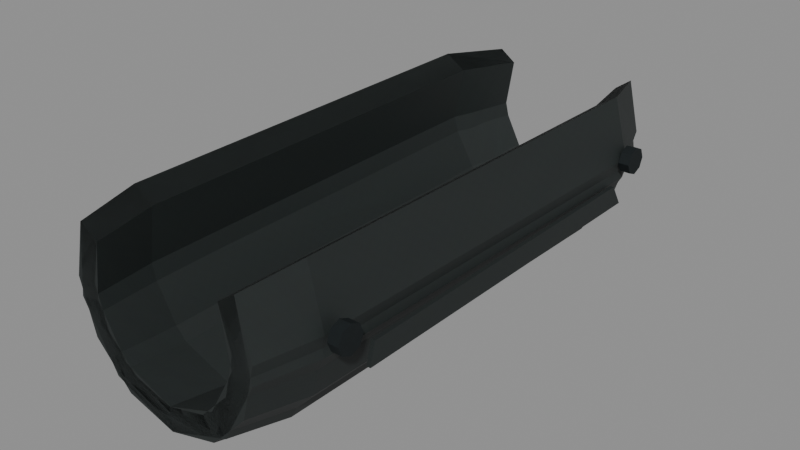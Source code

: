 # Source: val_guard.blend  (saved by Blender 5.2.45; exported with 4.5.12 LTS)
import bpy
from mathutils import Matrix  # noqa: F401  (used for matrix-valued properties, if any)

bpy.ops.wm.read_factory_settings(use_empty=True)
scene = bpy.context.scene
scene.name = 'Secondary_val_guard'

# ---- images (referenced by path relative to the original .blend; pixels are not part of the script)
import os
ASSET_DIR = os.environ.get("B2B_ASSET_DIR", "")  # directory of the original .blend (textures are referenced by path, not embedded)
HERE = os.path.dirname(os.path.abspath(__file__))  # packed textures are extracted next to this script under _unpacked/

def load_image(name, relpath, width, height, colorspace="sRGB"):
    """Load a texture the original file referenced (path relative to the .blend, or extracted next to this script)."""
    p = next((c for c in (os.path.join(HERE, relpath), os.path.join(ASSET_DIR, relpath)) if relpath and os.path.exists(c)), "")
    if p:
        img = bpy.data.images.load(p, check_existing=True)
        img.name = name
    else:  # same state as the original file: an image datablock whose file is absent (Cycles renders it pink)
        img = bpy.data.images.new(name, width, height)
        img.source = "FILE"
        img.filepath = "//" + (relpath or name)
    img.colorspace_settings.name = colorspace
    return img
img_raid_secondary_polymer_base = load_image('RAID_secondary_polymer_base', '_unpacked/polymer-base.69e68936.png', 256, 256, 'sRGB')
img_raid_secondary_steel_base = load_image('RAID_secondary_steel_base', '_unpacked/steel-base.8abb7652.png', 256, 256, 'sRGB')

# ---- materials (node trees are filled in below, after node groups)
mat_raid_secondary_original_polymer = bpy.data.materials.new('RAID_Secondary_Original_polymer')
mat_raid_secondary_original_polymer.diffuse_color = (0.115, 0.14, 0.137, 1.0)
mat_raid_secondary_original_steel = bpy.data.materials.new('RAID_Secondary_Original_steel')
mat_raid_secondary_original_steel.diffuse_color = (0.16, 0.183, 0.19, 1.0)

# ---- material node trees
mat_raid_secondary_original_polymer.use_nodes = True; mat_raid_secondary_original_polymer.node_tree.nodes.clear()
_N = mat_raid_secondary_original_polymer.node_tree.nodes; _L = mat_raid_secondary_original_polymer.node_tree.links
n0 = _N.new('ShaderNodeBsdfPrincipled'); n0.name = 'Principled BSDF'; n0.location = (-200, 100)
n0.inputs[2].default_value = 0.68
n0.inputs[10].default_value = 0.005
n1 = _N.new('ShaderNodeOutputMaterial'); n1.name = 'Material Output'; n1.location = (200, 100)
n2 = _N.new('ShaderNodeTexImage'); n2.name = 'Image Texture'; n2.location = (0, 0)
n2.image = img_raid_secondary_polymer_base
_L.new(n0.outputs[0], n1.inputs[0])
_L.new(n2.outputs[0], n0.inputs[0])
n1.is_active_output = True
mat_raid_secondary_original_steel.use_nodes = True; mat_raid_secondary_original_steel.node_tree.nodes.clear()
_N = mat_raid_secondary_original_steel.node_tree.nodes; _L = mat_raid_secondary_original_steel.node_tree.links
n0 = _N.new('ShaderNodeBsdfPrincipled'); n0.name = 'Principled BSDF'; n0.location = (-200, 100)
n0.inputs[1].default_value = 0.76
n0.inputs[2].default_value = 0.68
n0.inputs[10].default_value = 0.005
n1 = _N.new('ShaderNodeOutputMaterial'); n1.name = 'Material Output'; n1.location = (200, 100)
n2 = _N.new('ShaderNodeTexImage'); n2.name = 'Image Texture'; n2.location = (0, 0)
n2.image = img_raid_secondary_steel_base
_L.new(n0.outputs[0], n1.inputs[0])
_L.new(n2.outputs[0], n0.inputs[0])
n1.is_active_output = True

# ---- meshes
me_val_guard_contoured_open_shell = bpy.data.meshes.new('val_guard_contoured_open_shell')
me_val_guard_contoured_open_shell.from_pydata([(-0.02905, 0.0191, -0.07), (-0.03354, 4.677e-18, -0.07), (-0.02905, -0.0191, -0.07), (-0.01677, -0.03308, -0.07), (-6.161e-18, -0.03819, -0.07), (0.01677, -0.03308, -0.07), (0.02905, -0.0191, -0.07), (0.03354, -9.354e-18, -0.07), (0.02905, 0.0191, -0.07), (0.02297, 0.0147, -0.07), (0.02652, -7.199e-18, -0.07), (0.02297, -0.0147, -0.07), (0.01326, -0.02545, -0.07), (-4.872e-18, -0.02939, -0.07), (-0.01326, -0.02545, -0.07), (-0.02297, -0.0147, -0.07), (-0.02652, 3.599e-18, -0.07), (-0.02297, 0.0147, -0.07), (-0.03724, 0.0217, -0.045), (-0.043, 5.315e-18, -0.045), (-0.03724, -0.0217, -0.045), (-0.0215, -0.03759, -0.045), (-7.899e-18, -0.0434, -0.045), (0.0215, -0.03759, -0.045), (0.03724, -0.0217, -0.045), (0.043, -1.063e-17, -0.045), (0.03724, 0.0217, -0.045), (0.02944, 0.0167, -0.045), (0.034, -8.181e-18, -0.045), (0.02944, -0.0167, -0.045), (0.017, -0.02893, -0.045), (-6.246e-18, -0.0334, -0.045), (-0.017, -0.02893, -0.045), (-0.02944, -0.0167, -0.045), (-0.034, 4.09e-18, -0.045), (-0.02944, 0.0167, -0.045), (-0.035, 0.0217, 0.108), (-0.04042, 5.315e-18, 0.108), (-0.035, -0.0217, 0.108), (-0.02021, -0.03759, 0.108), (-7.425e-18, -0.0434, 0.108), (0.02021, -0.03759, 0.108), (0.035, -0.0217, 0.108), (0.04042, -1.063e-17, 0.108), (0.035, 0.0217, 0.108), (0.02768, 0.0167, 0.108), (0.03196, -8.181e-18, 0.108), (0.02768, -0.0167, 0.108), (0.01598, -0.02893, 0.108), (-5.871e-18, -0.0334, 0.108), (-0.01598, -0.02893, 0.108), (-0.02768, -0.0167, 0.108), (-0.03196, 4.09e-18, 0.108), (-0.02768, 0.0167, 0.108), (-0.03128, 0.0191, 0.13), (-0.03612, 4.677e-18, 0.13), (-0.03128, -0.0191, 0.13), (-0.01806, -0.03308, 0.13), (-6.635e-18, -0.03819, 0.13), (0.01806, -0.03308, 0.13), (0.03128, -0.0191, 0.13), (0.03612, -9.354e-18, 0.13), (0.03128, 0.0191, 0.13), (0.02473, 0.0147, 0.13), (0.02856, -7.199e-18, 0.13), (0.02473, -0.0147, 0.13), (0.01428, -0.02545, 0.13), (-5.246e-18, -0.02939, 0.13), (-0.01428, -0.02545, 0.13), (-0.02473, -0.0147, 0.13), (-0.02856, 3.599e-18, 0.13), (-0.02473, 0.0147, 0.13), (-0.04475, -0.01519, -0.04), (-0.04475, -0.01519, 0.095), (-0.04475, -0.00719, 0.093), (-0.04475, -0.00719, -0.035), (-0.04325, -0.01519, -0.04), (-0.04325, -0.01519, 0.095), (-0.04325, -0.00719, 0.093), (-0.04325, -0.00719, -0.035), (0.04325, -0.01519, -0.04), (0.04325, -0.01519, 0.095), (0.04325, -0.00719, 0.093), (0.04325, -0.00719, -0.035), (0.04475, -0.01519, -0.04), (0.04475, -0.01519, 0.095), (0.04475, -0.00719, 0.093), (0.04475, -0.00719, -0.035)], [], [(0, 1, 19, 18), (1, 2, 20, 19), (2, 3, 21, 20), (3, 4, 22, 21), (4, 5, 23, 22), (5, 6, 24, 23), (6, 7, 25, 24), (7, 8, 26, 25), (8, 9, 27, 26), (9, 10, 28, 27), (10, 11, 29, 28), (11, 12, 30, 29), (12, 13, 31, 30), (13, 14, 32, 31), (14, 15, 33, 32), (15, 16, 34, 33), (16, 17, 35, 34), (17, 0, 18, 35), (18, 19, 37, 36), (19, 20, 38, 37), (20, 21, 39, 38), (21, 22, 40, 39), (22, 23, 41, 40), (23, 24, 42, 41), (24, 25, 43, 42), (25, 26, 44, 43), (26, 27, 45, 44), (27, 28, 46, 45), (28, 29, 47, 46), (29, 30, 48, 47), (30, 31, 49, 48), (31, 32, 50, 49), (32, 33, 51, 50), (33, 34, 52, 51), (34, 35, 53, 52), (35, 18, 36, 53), (36, 37, 55, 54), (37, 38, 56, 55), (38, 39, 57, 56), (39, 40, 58, 57), (40, 41, 59, 58), (41, 42, 60, 59), (42, 43, 61, 60), (43, 44, 62, 61), (44, 45, 63, 62), (45, 46, 64, 63), (46, 47, 65, 64), (47, 48, 66, 65), (48, 49, 67, 66), (49, 50, 68, 67), (50, 51, 69, 68), (51, 52, 70, 69), (52, 53, 71, 70), (53, 36, 54, 71), (17, 16, 15, 14, 13, 12, 11, 10, 9, 8, 7, 6, 5, 4, 3, 2, 1, 0), (54, 55, 56, 57, 58, 59, 60, 61, 62, 63, 64, 65, 66, 67, 68, 69, 70, 71), (72, 76, 77, 73), (73, 77, 78, 74), (74, 78, 79, 75), (75, 79, 76, 72), (74, 72, 73), (76, 78, 77), (75, 72, 74), (76, 79, 78), (80, 84, 85, 81), (81, 85, 86, 82), (82, 86, 87, 83), (83, 87, 84, 80), (82, 80, 81), (84, 86, 85), (83, 80, 82), (84, 87, 86)])
_uv = me_val_guard_contoured_open_shell.uv_layers.new(name='UVMap')
_uv.uv.foreach_set('vector', [0.0, 0.0, 0.04359, 0.0, 0.04989, 0.05556, 0.0, 0.05556, 0.04359, 0.0, 0.08719, 0.0, 0.09979, 0.05556, 0.04989, 0.05556, 0.08719, 0.0, 0.1285, 0.0, 0.1495, 0.05556, 0.09979, 0.05556, 0.1285, 0.0, 0.1675, 0.0, 0.199, 0.05556, 0.1495, 0.05556, 0.1675, 0.0, 0.2065, 0.0, 0.2485, 0.05556, 0.199, 0.05556, 0.2065, 0.0, 0.2478, 0.0, 0.2982, 0.05556, 0.2485, 0.05556, 0.2478, 0.0, 0.2914, 0.0, 0.3481, 0.05556, 0.2982, 0.05556, 0.2914, 0.0, 0.335, 0.0, 0.3979, 0.05556, 0.3481, 0.05556, 0.335, 0.0, 0.3517, 0.0, 0.4185, 0.05556, 0.3979, 0.05556, 0.3517, 0.0, 0.3853, 0.0, 0.457, 0.05556, 0.4185, 0.05556, 0.3853, 0.0, 0.4189, 0.0, 0.4955, 0.05556, 0.457, 0.05556, 0.4189, 0.0, 0.4511, 0.0, 0.5342, 0.05556, 0.4955, 0.05556, 0.4511, 0.0, 0.4818, 0.0, 0.5733, 0.05556, 0.5342, 0.05556, 0.4818, 0.0, 0.5125, 0.0, 0.6124, 0.05556, 0.5733, 0.05556, 0.5125, 0.0, 0.5447, 0.0, 0.6511, 0.05556, 0.6124, 0.05556, 0.5447, 0.0, 0.5783, 0.0, 0.6896, 0.05556, 0.6511, 0.05556, 0.5783, 0.0, 0.6119, 0.0, 0.7281, 0.05556, 0.6896, 0.05556, 0.6119, 0.0, 0.6286, 0.0, 0.7486, 0.05556, 0.7281, 0.05556, 0.0, 0.05556, 0.04989, 0.05556, 0.0497, 0.3956, 0.0, 0.3956, 0.04989, 0.05556, 0.09979, 0.05556, 0.0994, 0.3956, 0.0497, 0.3956, 0.09979, 0.05556, 0.1495, 0.05556, 0.1476, 0.3956, 0.0994, 0.3956, 0.1495, 0.05556, 0.199, 0.05556, 0.1944, 0.3956, 0.1476, 0.3956, 0.199, 0.05556, 0.2485, 0.05556, 0.2411, 0.3956, 0.1944, 0.3956, 0.2485, 0.05556, 0.2982, 0.05556, 0.2893, 0.3956, 0.2411, 0.3956, 0.2982, 0.05556, 0.3481, 0.05556, 0.339, 0.3956, 0.2893, 0.3956, 0.3481, 0.05556, 0.3979, 0.05556, 0.3887, 0.3956, 0.339, 0.3956, 0.3979, 0.05556, 0.4185, 0.05556, 0.4085, 0.3956, 0.3887, 0.3956, 0.4185, 0.05556, 0.457, 0.05556, 0.4468, 0.3956, 0.4085, 0.3956, 0.457, 0.05556, 0.4955, 0.05556, 0.4851, 0.3956, 0.4468, 0.3956, 0.4955, 0.05556, 0.5342, 0.05556, 0.5227, 0.3956, 0.4851, 0.3956, 0.5342, 0.05556, 0.5733, 0.05556, 0.5596, 0.3956, 0.5227, 0.3956, 0.5733, 0.05556, 0.6124, 0.05556, 0.5964, 0.3956, 0.5596, 0.3956, 0.6124, 0.05556, 0.6511, 0.05556, 0.634, 0.3956, 0.5964, 0.3956, 0.6511, 0.05556, 0.6896, 0.05556, 0.6724, 0.3956, 0.634, 0.3956, 0.6896, 0.05556, 0.7281, 0.05556, 0.7107, 0.3956, 0.6724, 0.3956, 0.7281, 0.05556, 0.7486, 0.05556, 0.7304, 0.3956, 0.7107, 0.3956, 0.0, 0.3956, 0.0497, 0.3956, 0.04378, 0.4444, 0.0, 0.4444, 0.0497, 0.3956, 0.0994, 0.3956, 0.08755, 0.4444, 0.04378, 0.4444, 0.0994, 0.3956, 0.1476, 0.3956, 0.1303, 0.4444, 0.08755, 0.4444, 0.1476, 0.3956, 0.1944, 0.3956, 0.172, 0.4444, 0.1303, 0.4444, 0.1944, 0.3956, 0.2411, 0.3956, 0.2137, 0.4444, 0.172, 0.4444, 0.2411, 0.3956, 0.2893, 0.3956, 0.2565, 0.4444, 0.2137, 0.4444, 0.2893, 0.3956, 0.339, 0.3956, 0.3003, 0.4444, 0.2565, 0.4444, 0.339, 0.3956, 0.3887, 0.3956, 0.344, 0.4444, 0.3003, 0.4444, 0.3887, 0.3956, 0.4085, 0.3956, 0.3616, 0.4444, 0.344, 0.4444, 0.4085, 0.3956, 0.4468, 0.3956, 0.3953, 0.4444, 0.3616, 0.4444, 0.4468, 0.3956, 0.4851, 0.3956, 0.4291, 0.4444, 0.3953, 0.4444, 0.4851, 0.3956, 0.5227, 0.3956, 0.4624, 0.4444, 0.4291, 0.4444, 0.5227, 0.3956, 0.5596, 0.3956, 0.4953, 0.4444, 0.4624, 0.4444, 0.5596, 0.3956, 0.5964, 0.3956, 0.5282, 0.4444, 0.4953, 0.4444, 0.5964, 0.3956, 0.634, 0.3956, 0.5616, 0.4444, 0.5282, 0.4444, 0.634, 0.3956, 0.6724, 0.3956, 0.5953, 0.4444, 0.5616, 0.4444, 0.6724, 0.3956, 0.7107, 0.3956, 0.6291, 0.4444, 0.5953, 0.4444, 0.7107, 0.3956, 0.7304, 0.3956, 0.6466, 0.4444, 0.6291, 0.4444, -0.05104, 0.03266, -0.05893, 7.999e-18, -0.05104, -0.03266, -0.02947, -0.05656, -1.083e-17, -0.06532, 0.02947, -0.05656, 0.05104, -0.03266, 0.05893, -1.6e-17, 0.05104, 0.03266, 0.06455, 0.04244, 0.07453, -2.079e-17, 0.06455, -0.04244, 0.03727, -0.0735, -1.369e-17, -0.08487, -0.03727, -0.0735, -0.06455, -0.04244, -0.07453, 1.039e-17, -0.06455, 0.04244, -0.06951, 0.04244, -0.08027, 1.039e-17, -0.06951, -0.04244, -0.04013, -0.0735, -1.474e-17, -0.08487, 0.04013, -0.0735, 0.06951, -0.04244, 0.08027, -2.079e-17, 0.06951, 0.04244, 0.05496, 0.03266, 0.06347, -1.6e-17, 0.05496, -0.03266, 0.03173, -0.05656, -1.166e-17, -0.06532, -0.03173, -0.05656, -0.05496, -0.03266, -0.06347, 7.999e-18, -0.05496, 0.03266, -0.001667, -0.08889, 0.001667, -0.08889, 0.001667, 0.2111, -0.001667, 0.2111, -0.001667, -0.03376, 0.001667, -0.03376, 0.001667, -0.01598, -0.001667, -0.01598, -0.001667, 0.2067, 0.001667, 0.2067, 0.001667, -0.07778, -0.001667, -0.07778, -0.001667, -0.01598, 0.001667, -0.01598, 0.001667, -0.03376, -0.001667, -0.03376, -0.01598, 0.2067, -0.03376, -0.08889, -0.03376, 0.2111, -0.03376, -0.08889, -0.01598, 0.2067, -0.03376, 0.2111, -0.01598, -0.07778, -0.03376, -0.08889, -0.01598, 0.2067, -0.03376, -0.08889, -0.01598, -0.07778, -0.01598, 0.2067, -0.001667, -0.08889, 0.001667, -0.08889, 0.001667, 0.2111, -0.001667, 0.2111, -0.001667, -0.03376, 0.001667, -0.03376, 0.001667, -0.01598, -0.001667, -0.01598, -0.001667, 0.2067, 0.001667, 0.2067, 0.001667, -0.07778, -0.001667, -0.07778, -0.001667, -0.01598, 0.001667, -0.01598, 0.001667, -0.03376, -0.001667, -0.03376, -0.01598, 0.2067, -0.03376, -0.08889, -0.03376, 0.2111, -0.03376, -0.08889, -0.01598, 0.2067, -0.03376, 0.2111, -0.01598, -0.07778, -0.03376, -0.08889, -0.01598, 0.2067, -0.03376, -0.08889, -0.01598, -0.07778, -0.01598, 0.2067])
me_val_guard_contoured_open_shell.materials.append(mat_raid_secondary_original_polymer)
me_val_guard_contoured_open_shell.update()
me_val_guard_pin = bpy.data.meshes.new('val_guard_pin')
me_val_guard_pin.from_pydata([(0.043, 0.005, 0.0), (0.043, 0.003536, 0.003536), (0.043, 3.062e-19, 0.005), (0.043, -0.003536, 0.003536), (0.043, -0.005, 6.123e-19), (0.043, -0.003536, -0.003536), (0.043, -9.185e-19, -0.005), (0.043, 0.003536, -0.003536), (0.047, 0.005, 0.0), (0.047, 0.003536, 0.003536), (0.047, 3.062e-19, 0.005), (0.047, -0.003536, 0.003536), (0.047, -0.005, 6.123e-19), (0.047, -0.003536, -0.003536), (0.047, -9.185e-19, -0.005), (0.047, 0.003536, -0.003536), (0.043, 0.005, 0.15), (0.043, 0.003536, 0.1535), (0.043, -1.132e-08, 0.155), (0.043, -0.003536, 0.1535), (0.043, -0.005, 0.15), (0.043, -0.003536, 0.1465), (0.043, -1.132e-08, 0.145), (0.043, 0.003536, 0.1465), (0.047, 0.005, 0.15), (0.047, 0.003536, 0.1535), (0.047, -1.132e-08, 0.155), (0.047, -0.003536, 0.1535), (0.047, -0.005, 0.15), (0.047, -0.003536, 0.1465), (0.047, -1.132e-08, 0.145), (0.047, 0.003536, 0.1465)], [], [(0, 1, 9, 8), (1, 2, 10, 9), (2, 3, 11, 10), (3, 4, 12, 11), (4, 5, 13, 12), (5, 6, 14, 13), (6, 7, 15, 14), (7, 0, 8, 15), (7, 6, 5, 4, 3, 2, 1, 0), (8, 9, 10, 11, 12, 13, 14, 15), (16, 17, 25, 24), (17, 18, 26, 25), (18, 19, 27, 26), (19, 20, 28, 27), (20, 21, 29, 28), (21, 22, 30, 29), (22, 23, 31, 30), (23, 16, 24, 31), (23, 22, 21, 20, 19, 18, 17, 16), (24, 25, 26, 27, 28, 29, 30, 31)])
_uv = me_val_guard_pin.uv_layers.new(name='UVMap')
_uv.uv.foreach_set('vector', [0.0, 0.0, 0.008504, 0.0, 0.008504, 0.008889, 0.0, 0.008889, 0.008504, 0.0, 0.01701, 0.0, 0.01701, 0.008889, 0.008504, 0.008889, 0.01701, 0.0, 0.02551, 0.0, 0.02551, 0.008889, 0.01701, 0.008889, 0.02551, 0.0, 0.03402, 0.0, 0.03402, 0.008889, 0.02551, 0.008889, 0.03402, 0.0, 0.04252, 0.0, 0.04252, 0.008889, 0.03402, 0.008889, 0.04252, 0.0, 0.05102, 0.0, 0.05102, 0.008889, 0.04252, 0.008889, 0.05102, 0.0, 0.05953, 0.0, 0.05953, 0.008889, 0.05102, 0.008889, 0.05953, 0.0, 0.06803, 0.0, 0.06803, 0.008889, 0.05953, 0.008889, 0.007857, -0.007857, -2.041e-18, -0.01111, -0.007857, -0.007857, -0.01111, 1.361e-18, -0.007857, 0.007857, 6.804e-19, 0.01111, 0.007857, 0.007857, 0.01111, 0.0, 0.01111, 0.0, 0.007857, 0.007857, 6.804e-19, 0.01111, -0.007857, 0.007857, -0.01111, 1.361e-18, -0.007857, -0.007857, -2.041e-18, -0.01111, 0.007857, -0.007857, 0.0, 0.0, 0.008504, 0.0, 0.008504, 0.008889, 0.0, 0.008889, 0.008504, 0.0, 0.01701, 0.0, 0.01701, 0.008889, 0.008504, 0.008889, 0.01701, 0.0, 0.02551, 0.0, 0.02551, 0.008889, 0.01701, 0.008889, 0.02551, 0.0, 0.03402, 0.0, 0.03402, 0.008889, 0.02551, 0.008889, 0.03402, 0.0, 0.04252, 0.0, 0.04252, 0.008889, 0.03402, 0.008889, 0.04252, 0.0, 0.05102, 0.0, 0.05102, 0.008889, 0.04252, 0.008889, 0.05102, 0.0, 0.05953, 0.0, 0.05953, 0.008889, 0.05102, 0.008889, 0.05953, 0.0, 0.06803, 0.0, 0.06803, 0.008889, 0.05953, 0.008889, 0.007857, -0.007857, -2.041e-18, -0.01111, -0.007857, -0.007857, -0.01111, 1.361e-18, -0.007857, 0.007857, 6.804e-19, 0.01111, 0.007857, 0.007857, 0.01111, 0.0, 0.01111, 0.0, 0.007857, 0.007857, 6.804e-19, 0.01111, -0.007857, 0.007857, -0.01111, 1.361e-18, -0.007857, -0.007857, -2.041e-18, -0.01111, 0.007857, -0.007857])
me_val_guard_pin.materials.append(mat_raid_secondary_original_steel)
me_val_guard_pin.update()
me_val_guard_contoured_open_shell_001 = bpy.data.meshes.new('val_guard_contoured_open_shell.001')
me_val_guard_contoured_open_shell_001.from_pydata([(-0.02905, 0.0191, -0.07), (-0.03303, -0.006632, -0.07), (-0.02156, -0.02926, -0.07), (-6.161e-18, -0.03819, -0.07), (0.02156, -0.02926, -0.07), (0.03303, -0.006632, -0.07), (0.02905, 0.0191, -0.07), (0.02297, 0.0147, -0.07), (0.02612, -0.005104, -0.07), (0.01705, -0.02252, -0.07), (-4.872e-18, -0.02939, -0.07), (-0.01705, -0.02252, -0.07), (-0.02612, -0.005104, -0.07), (-0.02297, 0.0147, -0.07), (-0.03724, 0.0217, -0.045), (-0.04235, -0.007536, -0.045), (-0.02764, -0.03325, -0.045), (-7.899e-18, -0.0434, -0.045), (0.02764, -0.03325, -0.045), (0.04235, -0.007536, -0.045), (0.03724, 0.0217, -0.045), (0.02944, 0.0167, -0.045), (0.03348, -0.0058, -0.045), (0.02185, -0.02559, -0.045), (-6.246e-18, -0.0334, -0.045), (-0.02185, -0.02559, -0.045), (-0.03348, -0.0058, -0.045), (-0.02944, 0.0167, -0.045), (-0.035, 0.0217, 0.108), (-0.03981, -0.007536, 0.108), (-0.02598, -0.03325, 0.108), (-7.425e-18, -0.0434, 0.108), (0.02598, -0.03325, 0.108), (0.03981, -0.007536, 0.108), (0.035, 0.0217, 0.108), (0.02768, 0.0167, 0.108), (0.03147, -0.0058, 0.108), (0.02054, -0.02559, 0.108), (-5.871e-18, -0.0334, 0.108), (-0.02054, -0.02559, 0.108), (-0.03147, -0.0058, 0.108), (-0.02768, 0.0167, 0.108), (-0.03128, 0.0191, 0.13), (-0.03557, -0.006632, 0.13), (-0.02322, -0.02926, 0.13), (-6.635e-18, -0.03819, 0.13), (0.02322, -0.02926, 0.13), (0.03557, -0.006632, 0.13), (0.03128, 0.0191, 0.13), (0.02473, 0.0147, 0.13), (0.02813, -0.005104, 0.13), (0.01836, -0.02252, 0.13), (-5.246e-18, -0.02939, 0.13), (-0.01836, -0.02252, 0.13), (-0.02813, -0.005104, 0.13), (-0.02473, 0.0147, 0.13)], [], [(0, 1, 15, 14), (1, 2, 16, 15), (2, 3, 17, 16), (3, 4, 18, 17), (4, 5, 19, 18), (5, 6, 20, 19), (6, 7, 21, 20), (7, 8, 22, 21), (8, 9, 23, 22), (9, 10, 24, 23), (10, 11, 25, 24), (11, 12, 26, 25), (12, 13, 27, 26), (13, 0, 14, 27), (14, 15, 29, 28), (15, 16, 30, 29), (16, 17, 31, 30), (17, 18, 32, 31), (18, 19, 33, 32), (19, 20, 34, 33), (20, 21, 35, 34), (21, 22, 36, 35), (22, 23, 37, 36), (23, 24, 38, 37), (24, 25, 39, 38), (25, 26, 40, 39), (26, 27, 41, 40), (27, 14, 28, 41), (28, 29, 43, 42), (29, 30, 44, 43), (30, 31, 45, 44), (31, 32, 46, 45), (32, 33, 47, 46), (33, 34, 48, 47), (34, 35, 49, 48), (35, 36, 50, 49), (36, 37, 51, 50), (37, 38, 52, 51), (38, 39, 53, 52), (39, 40, 54, 53), (40, 41, 55, 54), (41, 28, 42, 55), (13, 12, 11, 10, 9, 8, 7, 6, 5, 4, 3, 2, 1, 0), (42, 43, 44, 45, 46, 47, 48, 49, 50, 51, 52, 53, 54, 55)])
_uv = me_val_guard_contoured_open_shell_001.uv_layers.new(name='UVMap')
_uv.uv.foreach_set('vector', [0.0, 0.0, 0.05785, 0.0, 0.06595, 0.05556, 0.0, 0.05556, 0.05785, 0.0, 0.1142, 0.0, 0.1318, 0.05556, 0.06595, 0.05556, 0.1142, 0.0, 0.1661, 0.0, 0.1972, 0.05556, 0.1318, 0.05556, 0.1661, 0.0, 0.2179, 0.0, 0.2626, 0.05556, 0.1972, 0.05556, 0.2179, 0.0, 0.2743, 0.0, 0.3285, 0.05556, 0.2626, 0.05556, 0.2743, 0.0, 0.3322, 0.0, 0.3944, 0.05556, 0.3285, 0.05556, 0.3322, 0.0, 0.3488, 0.0, 0.415, 0.05556, 0.3944, 0.05556, 0.3488, 0.0, 0.3934, 0.0, 0.4658, 0.05556, 0.415, 0.05556, 0.3934, 0.0, 0.437, 0.0, 0.5168, 0.05556, 0.4658, 0.05556, 0.437, 0.0, 0.4779, 0.0, 0.5684, 0.05556, 0.5168, 0.05556, 0.4779, 0.0, 0.5187, 0.0, 0.62, 0.05556, 0.5684, 0.05556, 0.5187, 0.0, 0.5624, 0.0, 0.671, 0.05556, 0.62, 0.05556, 0.5624, 0.0, 0.6069, 0.0, 0.7217, 0.05556, 0.671, 0.05556, 0.6069, 0.0, 0.6236, 0.0, 0.7423, 0.05556, 0.7217, 0.05556, 0.0, 0.05556, 0.06595, 0.05556, 0.06584, 0.3956, 0.0, 0.3956, 0.06595, 0.05556, 0.1318, 0.05556, 0.1307, 0.3956, 0.06584, 0.3956, 0.1318, 0.05556, 0.1972, 0.05556, 0.1927, 0.3956, 0.1307, 0.3956, 0.1972, 0.05556, 0.2626, 0.05556, 0.2547, 0.3956, 0.1927, 0.3956, 0.2626, 0.05556, 0.3285, 0.05556, 0.3196, 0.3956, 0.2547, 0.3956, 0.3285, 0.05556, 0.3944, 0.05556, 0.3854, 0.3956, 0.3196, 0.3956, 0.3944, 0.05556, 0.415, 0.05556, 0.4051, 0.3956, 0.3854, 0.3956, 0.415, 0.05556, 0.4658, 0.05556, 0.4558, 0.3956, 0.4051, 0.3956, 0.4658, 0.05556, 0.5168, 0.05556, 0.506, 0.3956, 0.4558, 0.3956, 0.5168, 0.05556, 0.5684, 0.05556, 0.5549, 0.3956, 0.506, 0.3956, 0.5684, 0.05556, 0.62, 0.05556, 0.6037, 0.3956, 0.5549, 0.3956, 0.62, 0.05556, 0.671, 0.05556, 0.654, 0.3956, 0.6037, 0.3956, 0.671, 0.05556, 0.7217, 0.05556, 0.7047, 0.3956, 0.654, 0.3956, 0.7217, 0.05556, 0.7423, 0.05556, 0.7244, 0.3956, 0.7047, 0.3956, 0.0, 0.3956, 0.06584, 0.3956, 0.05796, 0.4444, 0.0, 0.4444, 0.06584, 0.3956, 0.1307, 0.3956, 0.1152, 0.4444, 0.05796, 0.4444, 0.1307, 0.3956, 0.1927, 0.3956, 0.1705, 0.4444, 0.1152, 0.4444, 0.1927, 0.3956, 0.2547, 0.3956, 0.2258, 0.4444, 0.1705, 0.4444, 0.2547, 0.3956, 0.3196, 0.3956, 0.2831, 0.4444, 0.2258, 0.4444, 0.3196, 0.3956, 0.3854, 0.3956, 0.3411, 0.4444, 0.2831, 0.4444, 0.3854, 0.3956, 0.4051, 0.3956, 0.3586, 0.4444, 0.3411, 0.4444, 0.4051, 0.3956, 0.4558, 0.3956, 0.4032, 0.4444, 0.3586, 0.4444, 0.4558, 0.3956, 0.506, 0.3956, 0.4476, 0.4444, 0.4032, 0.4444, 0.506, 0.3956, 0.5549, 0.3956, 0.4912, 0.4444, 0.4476, 0.4444, 0.5549, 0.3956, 0.6037, 0.3956, 0.5347, 0.4444, 0.4912, 0.4444, 0.6037, 0.3956, 0.654, 0.3956, 0.5791, 0.4444, 0.5347, 0.4444, 0.654, 0.3956, 0.7047, 0.3956, 0.6237, 0.4444, 0.5791, 0.4444, 0.7047, 0.3956, 0.7244, 0.3956, 0.6413, 0.4444, 0.6237, 0.4444, -0.05104, 0.03266, -0.05804, -0.01134, -0.03788, -0.05003, -1.083e-17, -0.06532, 0.03788, -0.05003, 0.05804, -0.01134, 0.05104, 0.03266, 0.06455, 0.04244, 0.0734, -0.01474, 0.04791, -0.06502, -1.369e-17, -0.08487, -0.04791, -0.06502, -0.0734, -0.01474, -0.06455, 0.04244, -0.06951, 0.04244, -0.07905, -0.01474, -0.05159, -0.06502, -1.474e-17, -0.08487, 0.05159, -0.06502, 0.07905, -0.01474, 0.06951, 0.04244, 0.05496, 0.03266, 0.0625, -0.01134, 0.0408, -0.05003, -1.166e-17, -0.06532, -0.0408, -0.05003, -0.0625, -0.01134, -0.05496, 0.03266])
me_val_guard_contoured_open_shell_001.materials.append(mat_raid_secondary_original_polymer)
me_val_guard_contoured_open_shell_001.update()

# ---- objects
ob_handguard__val_guard_lod0_raid_secondary_original_polymer = bpy.data.objects.new('handguard__val_guard_LOD0_RAID_Secondary_Original_polymer', me_val_guard_contoured_open_shell)
ob_handguard__val_guard_lod0_raid_secondary_original_steel = bpy.data.objects.new('handguard__val_guard_LOD0_RAID_Secondary_Original_steel', me_val_guard_pin)
ob_handguard__val_guard_lod1_raid_secondary_original_polymer = bpy.data.objects.new('handguard__val_guard_LOD1_RAID_Secondary_Original_polymer', me_val_guard_contoured_open_shell_001)

# ---- transforms, parenting, visibility, modifiers, constraints
ob_handguard__val_guard_lod0_raid_secondary_original_polymer.location = (0.0, 0.0, 0.0)
ob_handguard__val_guard_lod0_raid_secondary_original_polymer.rotation_euler = (1.571, -0.0, 0.0)
ob_handguard__val_guard_lod0_raid_secondary_original_steel.location = (0.0, 0.045, 0.0)
ob_handguard__val_guard_lod0_raid_secondary_original_steel.rotation_euler = (1.571, -0.0, 0.0)
ob_handguard__val_guard_lod1_raid_secondary_original_polymer.location = (0.0, 0.0, 0.0)
ob_handguard__val_guard_lod1_raid_secondary_original_polymer.rotation_euler = (1.571, -0.0, 0.0)

# ---- collection membership
scene.collection.objects.link(ob_handguard__val_guard_lod0_raid_secondary_original_polymer)
scene.collection.objects.link(ob_handguard__val_guard_lod0_raid_secondary_original_steel)
scene.collection.objects.link(ob_handguard__val_guard_lod1_raid_secondary_original_polymer)

# ---- scene / render settings (as saved in the file)
scene.frame_start = 1; scene.frame_end = 250; scene.frame_set(1)
scene.render.engine = 'BLENDER_EEVEE_NEXT'
scene.render.image_settings.exr_codec = 'NONE'
scene.render.use_bake_clear = False
scene.render.bake_margin = 0
scene.render.bake_bias = 0.0
scene.render.bake_samples = 0
scene.render.simplify_subdivision_render = 0
scene.render.simplify_child_particles_render = 0.0
scene.render.compositor_device = 'GPU'
scene.eevee.use_volume_custom_range = False
scene.eevee.gtao_distance = 0.0
scene.eevee.use_fast_gi = False
scene.eevee.fast_gi_thickness_near = 0.1
scene.eevee.fast_gi_thickness_far = 0.0
scene.eevee.ray_tracing_options.screen_trace_thickness = 0.1
bpy.context.view_layer.update()

# ---- added for rendering (the .blend has no active camera and no usable light): camera, sun + grey world if the file has none
cam_auto = bpy.data.cameras.new('AutoCamera')
cam_auto.lens = 50.0
cam_auto.sensor_width = 36.0
cam_auto.clip_end = 1000.0
ob_auto_camera = bpy.data.objects.new('AutoCamera', cam_auto)
scene.collection.objects.link(ob_auto_camera)
ob_auto_camera.location = (0.213435, -0.284773, 0.158998)
ob_auto_camera.rotation_euler = (1.09748, -7.21219e-08, 0.694738)
scene.camera = ob_auto_camera
light_auto_sun = bpy.data.lights.new('AutoSun', 'SUN')
light_auto_sun.energy = 3.0
light_auto_sun.angle = 0.0523599
ob_auto_sun = bpy.data.objects.new('AutoSun', light_auto_sun)
scene.collection.objects.link(ob_auto_sun)
ob_auto_sun.rotation_euler = (0.872665, 0.174533, 0.523599)
if scene.world is None:
    world_auto = bpy.data.worlds.new('AutoWorld')
    world_auto.color = (0.3, 0.3, 0.3)
    scene.world = world_auto
bpy.context.view_layer.update()
